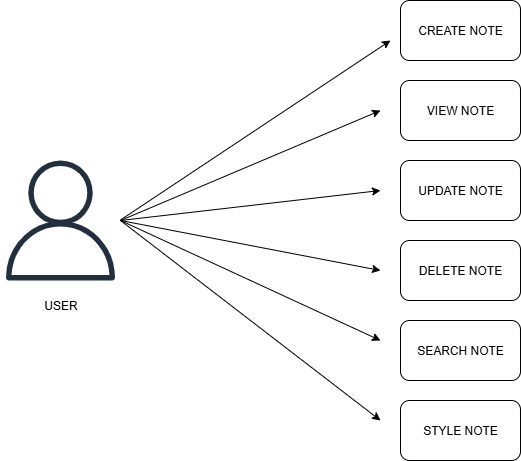

The diagram above was exported from draw.io. Its source (the exported page's mxGraphModel, read from the mxfile embedded in the PNG):
<mxGraphModel dx="1034" dy="604" grid="1" gridSize="10" guides="1" tooltips="1" connect="1" arrows="1" fold="1" page="1" pageScale="1" pageWidth="850" pageHeight="1100" math="0" shadow="0">
  <root>
    <mxCell id="0" />
    <mxCell id="1" parent="0" />
    <mxCell id="EUtRe1ImwI5nV5z2y13q-5" value="" style="endArrow=classic;html=1;rounded=0;" edge="1" parent="1">
      <mxGeometry width="50" height="50" relative="1" as="geometry">
        <mxPoint x="160" y="259.5" as="sourcePoint" />
        <mxPoint x="430" y="80" as="targetPoint" />
      </mxGeometry>
    </mxCell>
    <mxCell id="EUtRe1ImwI5nV5z2y13q-12" value="DELETE NOTE" style="rounded=1;whiteSpace=wrap;html=1;" vertex="1" parent="1">
      <mxGeometry x="440" y="280" width="120" height="60" as="geometry" />
    </mxCell>
    <mxCell id="EUtRe1ImwI5nV5z2y13q-13" value="SEARCH NOTE" style="rounded=1;whiteSpace=wrap;html=1;" vertex="1" parent="1">
      <mxGeometry x="440" y="360" width="120" height="60" as="geometry" />
    </mxCell>
    <mxCell id="EUtRe1ImwI5nV5z2y13q-14" value="UPDATE NOTE" style="rounded=1;whiteSpace=wrap;html=1;" vertex="1" parent="1">
      <mxGeometry x="440" y="200" width="120" height="60" as="geometry" />
    </mxCell>
    <mxCell id="EUtRe1ImwI5nV5z2y13q-15" value="VIEW NOTE" style="rounded=1;whiteSpace=wrap;html=1;" vertex="1" parent="1">
      <mxGeometry x="440" y="120" width="120" height="60" as="geometry" />
    </mxCell>
    <mxCell id="EUtRe1ImwI5nV5z2y13q-16" value="CREATE NOTE" style="rounded=1;whiteSpace=wrap;html=1;" vertex="1" parent="1">
      <mxGeometry x="440" y="40" width="120" height="60" as="geometry" />
    </mxCell>
    <mxCell id="EUtRe1ImwI5nV5z2y13q-17" value="STYLE NOTE" style="rounded=1;whiteSpace=wrap;html=1;" vertex="1" parent="1">
      <mxGeometry x="440" y="440" width="120" height="60" as="geometry" />
    </mxCell>
    <mxCell id="EUtRe1ImwI5nV5z2y13q-27" value="" style="sketch=0;outlineConnect=0;fontColor=#232F3E;gradientColor=none;fillColor=#232F3D;strokeColor=none;dashed=0;verticalLabelPosition=bottom;verticalAlign=top;align=center;html=1;fontSize=12;fontStyle=0;aspect=fixed;pointerEvents=1;shape=mxgraph.aws4.user;" vertex="1" parent="1">
      <mxGeometry x="40" y="200" width="120" height="120" as="geometry" />
    </mxCell>
    <mxCell id="EUtRe1ImwI5nV5z2y13q-28" value="USER" style="text;html=1;align=center;verticalAlign=middle;resizable=0;points=[];autosize=1;strokeColor=none;fillColor=none;" vertex="1" parent="1">
      <mxGeometry x="70" y="330" width="60" height="30" as="geometry" />
    </mxCell>
    <mxCell id="EUtRe1ImwI5nV5z2y13q-29" value="" style="endArrow=classic;html=1;rounded=0;" edge="1" parent="1">
      <mxGeometry width="50" height="50" relative="1" as="geometry">
        <mxPoint x="160" y="260" as="sourcePoint" />
        <mxPoint x="420" y="150" as="targetPoint" />
      </mxGeometry>
    </mxCell>
    <mxCell id="EUtRe1ImwI5nV5z2y13q-30" value="" style="endArrow=classic;html=1;rounded=0;" edge="1" parent="1">
      <mxGeometry width="50" height="50" relative="1" as="geometry">
        <mxPoint x="160" y="260" as="sourcePoint" />
        <mxPoint x="420" y="230" as="targetPoint" />
      </mxGeometry>
    </mxCell>
    <mxCell id="EUtRe1ImwI5nV5z2y13q-31" value="" style="endArrow=classic;html=1;rounded=0;" edge="1" parent="1">
      <mxGeometry width="50" height="50" relative="1" as="geometry">
        <mxPoint x="160" y="260" as="sourcePoint" />
        <mxPoint x="420" y="460" as="targetPoint" />
      </mxGeometry>
    </mxCell>
    <mxCell id="EUtRe1ImwI5nV5z2y13q-32" value="" style="endArrow=classic;html=1;rounded=0;" edge="1" parent="1">
      <mxGeometry width="50" height="50" relative="1" as="geometry">
        <mxPoint x="160" y="260" as="sourcePoint" />
        <mxPoint x="420" y="380" as="targetPoint" />
      </mxGeometry>
    </mxCell>
    <mxCell id="EUtRe1ImwI5nV5z2y13q-33" value="" style="endArrow=classic;html=1;rounded=0;" edge="1" parent="1">
      <mxGeometry width="50" height="50" relative="1" as="geometry">
        <mxPoint x="160" y="260" as="sourcePoint" />
        <mxPoint x="420" y="310" as="targetPoint" />
      </mxGeometry>
    </mxCell>
  </root>
</mxGraphModel>